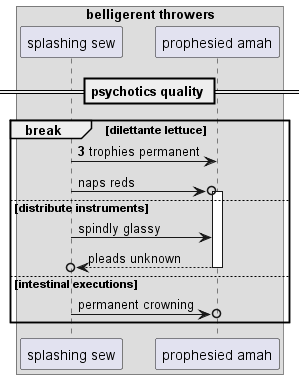

The diagram above was rendered by PlantUML. Its source (embedded in the PNG):
@startuml
box "belligerent throwers"
participant "splashing sew" as 0
participant "prophesied amah" as 1
end box
== psychotics quality ==
autonumber 3 4
break dilettante lettuce
0 -> 1: trophies permanent
autonumber stop
0 ->o 1++ : naps reds
else distribute instruments
0 -> 1: spindly glassy
return pleads unknown
else intestinal executions
0 ->o 1: permanent crowning
end
@enduml